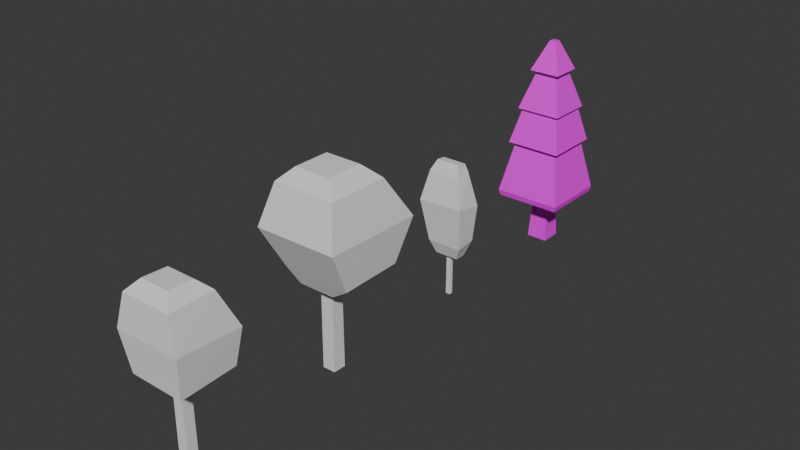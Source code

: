 # Source: Trees.blend  (saved by Blender 4.3.34; exported with 4.5.12 LTS)
import bpy
from mathutils import Matrix  # noqa: F401  (used for matrix-valued properties, if any)

bpy.ops.wm.read_factory_settings(use_empty=True)
scene = bpy.context.scene
scene.name = 'Scene'

# ---- collections
col_collection = bpy.data.collections.new('Collection'); scene.collection.children.link(col_collection)

# ---- images (referenced by path relative to the original .blend; pixels are not part of the script)
import os
ASSET_DIR = os.environ.get("B2B_ASSET_DIR", "")  # directory of the original .blend (textures are referenced by path, not embedded)
HERE = os.path.dirname(os.path.abspath(__file__))  # packed textures are extracted next to this script under _unpacked/

def load_image(name, relpath, width, height, colorspace="sRGB"):
    """Load a texture the original file referenced (path relative to the .blend, or extracted next to this script)."""
    p = next((c for c in (os.path.join(HERE, relpath), os.path.join(ASSET_DIR, relpath)) if relpath and os.path.exists(c)), "")
    if p:
        img = bpy.data.images.load(p, check_existing=True)
        img.name = name
    else:  # same state as the original file: an image datablock whose file is absent (Cycles renders it pink)
        img = bpy.data.images.new(name, width, height)
        img.source = "FILE"
        img.filepath = "//" + (relpath or name)
    img.colorspace_settings.name = colorspace
    return img
img_tree = load_image('Tree', 'Tree.bmp', 1024, 1024, 'sRGB')

# ---- materials (node trees are filled in below, after node groups)
mat_material = bpy.data.materials.new('Material')

# ---- material node trees
mat_material.use_nodes = True; mat_material.node_tree.nodes.clear()
_N = mat_material.node_tree.nodes; _L = mat_material.node_tree.links
n0 = _N.new('ShaderNodeBsdfPrincipled'); n0.name = 'Principled BSDF'; n0.location = (10, 300)
n1 = _N.new('ShaderNodeOutputMaterial'); n1.name = 'Material Output'; n1.location = (300, 300)
n2 = _N.new('ShaderNodeTexImage'); n2.name = 'Image Texture'; n2.location = (-280, 280)
n2.image = img_tree
_L.new(n0.outputs[0], n1.inputs[0])
_L.new(n2.outputs[0], n0.inputs[0])
n1.is_active_output = True

# ---- world
world_world = bpy.data.worlds.new('World'); scene.world = world_world
world_world.use_nodes = True; world_world.node_tree.nodes.clear()
_N = world_world.node_tree.nodes; _L = world_world.node_tree.links
n0 = _N.new('ShaderNodeOutputWorld'); n0.name = 'World Output'; n0.location = (300, 300)
n1 = _N.new('ShaderNodeBackground'); n1.name = 'Background'; n1.location = (10, 300)
n1.inputs[0].default_value = (0.05088, 0.05088, 0.05088, 1.0)
_L.new(n1.outputs[0], n0.inputs[0])
n0.is_active_output = True
world_world.color = (0.05088, 0.05088, 0.05088)
world_world.sun_shadow_jitter_overblur = 0.0

# ---- meshes
me_cube_001 = bpy.data.meshes.new('Cube.001')
me_cube_001.from_pydata([(-0.2327, -0.2327, -0.02983), (-0.1779, -0.1779, 0.8994), (-0.2327, 0.2327, -0.02983), (-0.1779, 0.1779, 0.8994), (0.2327, -0.2327, -0.02983), (0.1779, -0.1779, 0.8994), (0.2327, 0.2327, -0.02983), (0.1779, 0.1779, 0.8994), (-0.7153, -0.7153, 1.024), (-0.7153, 0.7153, 1.024), (0.7153, 0.7153, 1.024), (0.7153, -0.7153, 1.024), (-0.07261, -0.07261, 4.574), (-0.07261, 0.07261, 4.574), (0.07261, 0.07261, 4.574), (0.07261, -0.07261, 4.574), (0.7421, 0.7421, 1.149), (0.7421, -0.7421, 1.149), (-0.7421, -0.7421, 1.149), (-0.7421, 0.7421, 1.149), (0.497, 0.497, 3.079), (-0.497, -0.497, 3.079), (0.497, -0.497, 3.079), (-0.497, 0.497, 3.079), (0.4235, -0.4235, 3.079), (-0.4235, 0.4235, 3.079), (0.4235, 0.4235, 3.079), (-0.4235, -0.4235, 3.079), (0.3427, 0.3427, 3.932), (-0.3427, -0.3427, 3.932), (0.3427, -0.3427, 3.932), (-0.3427, 0.3427, 3.932), (0.2313, -0.2313, 3.932), (-0.2313, 0.2313, 3.932), (0.2313, 0.2313, 3.932), (-0.2313, -0.2313, 3.932), (0.6133, -0.6133, 2.293), (-0.6133, 0.6133, 2.293), (0.6133, 0.6133, 2.293), (-0.6133, -0.6133, 2.293), (0.5071, -0.5071, 2.293), (-0.5071, 0.5071, 2.293), (0.5071, 0.5071, 2.293), (-0.5071, -0.5071, 2.293)], [], [(0, 1, 3, 2), (2, 3, 7, 6), (6, 7, 5, 4), (4, 5, 1, 0), (5, 7, 10, 11), (30, 28, 14, 15), (3, 1, 8, 9), (1, 5, 11, 8), (7, 3, 9, 10), (14, 13, 12, 15), (31, 29, 12, 13), (29, 30, 15, 12), (28, 31, 13, 14), (10, 9, 19, 16), (8, 11, 17, 18), (9, 8, 18, 19), (11, 10, 16, 17), (26, 25, 23, 20), (27, 24, 22, 21), (25, 27, 21, 23), (24, 26, 20, 22), (36, 38, 26, 24), (37, 39, 27, 25), (39, 36, 24, 27), (38, 37, 25, 26), (34, 33, 31, 28), (35, 32, 30, 29), (33, 35, 29, 31), (32, 34, 28, 30), (22, 20, 34, 32), (23, 21, 35, 33), (21, 22, 32, 35), (20, 23, 33, 34), (42, 41, 37, 38), (43, 40, 36, 39), (41, 43, 39, 37), (40, 42, 38, 36), (17, 16, 42, 40), (19, 18, 43, 41), (18, 17, 40, 43), (16, 19, 41, 42)])
_uv = me_cube_001.uv_layers.new(name='UVMap')
_uv.uv.foreach_set('vector', [0.2431, 0.164, 0.2467, 0.1028, 0.2703, 0.1028, 0.2739, 0.164, 0.1534, 0.2415, 0.157, 0.1804, 0.1805, 0.1804, 0.1841, 0.2415, 0.2351, 0.2451, 0.2388, 0.1839, 0.2623, 0.1839, 0.2659, 0.2451, 0.1485, 0.1607, 0.1522, 0.09927, 0.1757, 0.09927, 0.1793, 0.1607, 0.72, 0.7928, 0.7743, 0.7928, 0.8563, 0.8748, 0.6379, 0.8748, 0.8795, 0.6546, 0.8795, 0.7592, 0.7761, 0.718, 0.7761, 0.6958, 0.7743, 0.7384, 0.72, 0.7384, 0.6379, 0.6564, 0.8563, 0.6564, 0.72, 0.7384, 0.72, 0.7928, 0.6379, 0.8748, 0.6379, 0.6564, 0.7743, 0.7928, 0.7743, 0.7384, 0.8563, 0.6564, 0.8563, 0.8748, 0.7736, 0.6534, 0.7736, 0.6755, 0.7514, 0.6755, 0.7514, 0.6534, 0.8795, 0.7592, 0.8795, 0.8638, 0.7761, 0.8226, 0.7761, 0.8004, 0.743, 0.8063, 0.743, 0.911, 0.6409, 0.8697, 0.6409, 0.8476, 0.896, 0.5028, 0.896, 0.6075, 0.7926, 0.5662, 0.7926, 0.5441, 0.8341, 0.476, 0.8341, 0.6944, 0.8159, 0.6985, 0.8159, 0.4719, 0.8814, 0.352, 0.8814, 0.5704, 0.8629, 0.5745, 0.8629, 0.3479, 0.8482, 0.3968, 0.8482, 0.6152, 0.8301, 0.6193, 0.8301, 0.3927, 0.8263, 0.4871, 0.8263, 0.7055, 0.8082, 0.7096, 0.8082, 0.483, 0.7814, 0.6434, 0.7814, 0.5141, 0.7926, 0.5028, 0.7926, 0.6546, 0.6521, 0.5141, 0.6521, 0.6434, 0.6409, 0.6546, 0.6409, 0.5028, 0.7814, 0.5141, 0.6521, 0.5141, 0.6409, 0.5028, 0.7926, 0.5028, 0.6521, 0.6434, 0.7814, 0.6434, 0.7926, 0.6546, 0.6409, 0.6546, 0.8207, 0.5928, 0.8207, 0.78, 0.6976, 0.751, 0.6976, 0.6217, 0.7982, 0.6596, 0.7982, 0.8468, 0.6751, 0.8178, 0.6751, 0.6885, 0.8276, 0.3156, 0.8276, 0.5028, 0.7051, 0.4739, 0.7051, 0.3446, 0.8027, 0.6259, 0.8027, 0.8131, 0.6796, 0.7842, 0.6796, 0.6549, 0.7688, 0.8031, 0.7688, 0.7325, 0.7858, 0.7155, 0.7858, 0.8201, 0.6982, 0.7325, 0.6982, 0.8031, 0.6812, 0.8201, 0.6812, 0.7155, 0.7688, 0.7325, 0.6982, 0.7325, 0.6812, 0.7155, 0.7858, 0.7155, 0.6982, 0.8031, 0.7688, 0.8031, 0.7858, 0.8201, 0.6812, 0.8201, 0.7761, 0.6546, 0.7761, 0.8063, 0.6409, 0.7658, 0.6409, 0.6952, 0.8492, 0.08904, 0.8492, 0.2408, 0.7139, 0.2002, 0.7139, 0.1296, 0.8434, 0.6809, 0.8434, 0.8327, 0.7092, 0.7921, 0.7092, 0.7215, 0.8377, 0.6947, 0.8377, 0.8465, 0.7025, 0.8059, 0.7025, 0.7353, 0.8005, 0.6246, 0.8005, 0.4698, 0.8167, 0.4536, 0.8167, 0.6408, 0.6457, 0.4698, 0.6457, 0.6246, 0.6294, 0.6408, 0.6294, 0.4536, 0.8005, 0.4698, 0.6457, 0.4698, 0.6294, 0.4536, 0.8167, 0.4536, 0.6457, 0.6246, 0.8005, 0.6246, 0.8167, 0.6408, 0.6294, 0.6408, 0.8082, 0.483, 0.8082, 0.7096, 0.63, 0.6737, 0.63, 0.5189, 0.8301, 0.3927, 0.8301, 0.6193, 0.6519, 0.5834, 0.6519, 0.4286, 0.8629, 0.3479, 0.8629, 0.5745, 0.6852, 0.5386, 0.6852, 0.3838, 0.8159, 0.4719, 0.8159, 0.6985, 0.6377, 0.6626, 0.6377, 0.5078])
me_cube_001.materials.append(mat_material)
me_cube_001.update()
me_cube = bpy.data.meshes.new('Cube')
me_cube.from_pydata([(-0.5596, -0.5596, 0.0), (-0.5379, -0.5379, 7.307), (-0.5596, 0.5596, 0.0), (-0.5379, 0.5379, 7.307), (0.5596, -0.5596, 0.0), (0.5379, -0.5379, 7.307), (0.5596, 0.5596, 0.0), (0.5379, 0.5379, 7.307), (-2.239, -2.239, 8.763), (-2.239, 2.944, 8.882), (3.525, 2.936, 8.838), (3.525, -2.239, 8.718), (-1.555, 1.555, 7.307), (1.555, 1.555, 7.307), (1.555, -1.555, 7.307), (-1.555, -1.555, 7.307), (-2.239, -2.917, 15.68), (-2.239, 2.239, 15.68), (3.095, 2.239, 15.68), (3.095, -2.917, 15.68), (-1.551, -1.551, 16.5), (-1.551, 1.551, 16.5), (1.551, 1.551, 16.5), (1.551, -1.551, 16.5), (3.86, 4.533, 12.15), (3.86, -3.868, 12.27), (-3.19, -3.868, 12.22), (-3.19, 4.524, 12.1)], [], [(0, 1, 3, 2), (2, 3, 7, 6), (6, 7, 5, 4), (4, 5, 1, 0), (13, 12, 9, 10), (25, 24, 18, 19), (14, 13, 10, 11), (12, 15, 8, 9), (15, 14, 11, 8), (1, 5, 14, 15), (3, 1, 15, 12), (5, 7, 13, 14), (7, 3, 12, 13), (19, 18, 22, 23), (27, 26, 16, 17), (26, 25, 19, 16), (24, 27, 17, 18), (22, 21, 20, 23), (17, 16, 20, 21), (16, 19, 23, 20), (18, 17, 21, 22), (10, 9, 27, 24), (8, 11, 25, 26), (9, 8, 26, 27), (11, 10, 24, 25)])
_uv = me_cube.uv_layers.new(name='UVMap')
_uv.uv.foreach_set('vector', [0.1503, 0.1468, 0.347, 0.1321, 0.3493, 0.1613, 0.1527, 0.1772, 0.1713, 0.2062, 0.3517, 0.1928, 0.354, 0.2219, 0.1737, 0.2365, 0.1468, 0.1166, 0.3446, 0.1018, 0.3469, 0.1309, 0.1492, 0.1469, 0.1601, 0.1766, 0.3493, 0.1624, 0.3516, 0.1916, 0.1624, 0.2069, 0.7164, 0.6534, 0.7166, 0.811, 0.6463, 0.8458, 0.6463, 0.5537, 0.7386, 0.5176, 0.7446, 0.9434, 0.5641, 0.8271, 0.5641, 0.5659, 0.874, 0.6532, 0.7164, 0.6534, 0.6463, 0.5537, 0.9085, 0.5533, 0.7123, 0.9503, 0.5689, 0.8847, 0.5694, 0.8002, 0.8108, 0.9039, 0.851, 0.9346, 0.6933, 0.9346, 0.5935, 0.8562, 0.8856, 0.854, 0.8226, 0.7593, 0.8225, 0.7048, 0.874, 0.6532, 0.8743, 0.8108, 0.7681, 0.7594, 0.8226, 0.7593, 0.8743, 0.8108, 0.7166, 0.811, 0.8225, 0.7048, 0.768, 0.7049, 0.7164, 0.6534, 0.874, 0.6532, 0.768, 0.7049, 0.7681, 0.7594, 0.7166, 0.811, 0.7164, 0.6534, 0.6354, 0.6303, 0.8872, 0.6303, 0.8648, 0.7085, 0.7133, 0.7085, 0.9532, 0.7848, 0.5689, 0.6026, 0.6831, 0.469, 0.9208, 0.5776, 0.9338, 0.6623, 0.5765, 0.6602, 0.6153, 0.5085, 0.8857, 0.5085, 0.9138, 0.7929, 0.5565, 0.7971, 0.6033, 0.5838, 0.8736, 0.5821, 0.8648, 0.7085, 0.8648, 0.8658, 0.7133, 0.8658, 0.7133, 0.7085, 0.9208, 0.5776, 0.6831, 0.469, 0.7618, 0.4635, 0.9048, 0.5289, 0.6354, 0.9006, 0.6354, 0.6303, 0.7133, 0.7085, 0.7133, 0.8658, 0.8736, 0.5821, 0.6033, 0.5838, 0.6378, 0.5312, 0.7951, 0.5302, 0.8974, 0.9122, 0.6053, 0.9122, 0.5565, 0.7971, 0.9138, 0.7929, 0.8856, 0.854, 0.5935, 0.8562, 0.5765, 0.6602, 0.9338, 0.6623, 0.8108, 0.9039, 0.5694, 0.8002, 0.5689, 0.6026, 0.9532, 0.7848, 0.9176, 0.6002, 0.9115, 0.8624, 0.7446, 0.9434, 0.7386, 0.5176])
me_cube.update()
me_cube_003 = bpy.data.meshes.new('Cube.003')
me_cube_003.from_pydata([(-0.5596, -0.5596, 0.0), (-0.5379, -0.5379, 7.307), (-0.5596, 0.5596, 0.0), (-0.5379, 0.5379, 7.307), (0.5596, -0.5596, 0.0), (0.5379, -0.5379, 7.307), (0.5596, 0.5596, 0.0), (0.5379, 0.5379, 7.307), (-2.239, -2.913, 8.612), (-2.239, 2.944, 8.882), (3.525, 2.936, 8.838), (3.525, -2.929, 8.569), (-1.555, 1.555, 7.307), (1.555, 1.555, 7.307), (1.555, -1.555, 7.307), (-1.555, -1.555, 7.307), (-2.239, -2.917, 15.68), (-2.239, 1.753, 15.79), (3.095, 1.753, 15.79), (3.095, -2.917, 15.68), (-1.551, -1.551, 16.5), (-1.551, 1.095, 16.39), (1.551, 1.095, 16.39), (1.551, -1.551, 16.5), (3.86, 3.59, 12.15), (3.86, -3.177, 12.42), (-3.19, -3.194, 12.37), (-3.19, 3.582, 12.1)], [], [(0, 1, 3, 2), (2, 3, 7, 6), (6, 7, 5, 4), (4, 5, 1, 0), (13, 12, 9, 10), (25, 24, 18, 19), (14, 13, 10, 11), (12, 15, 8, 9), (15, 14, 11, 8), (1, 5, 14, 15), (3, 1, 15, 12), (5, 7, 13, 14), (7, 3, 12, 13), (19, 18, 22, 23), (27, 26, 16, 17), (26, 25, 19, 16), (24, 27, 17, 18), (22, 21, 20, 23), (17, 16, 20, 21), (16, 19, 23, 20), (18, 17, 21, 22), (10, 9, 27, 24), (8, 11, 25, 26), (9, 8, 26, 27), (11, 10, 24, 25)])
_uv = me_cube_003.uv_layers.new(name='UVMap')
_uv.uv.foreach_set('vector', [0.1503, 0.1468, 0.347, 0.1321, 0.3493, 0.1613, 0.1527, 0.1772, 0.1713, 0.2062, 0.3517, 0.1928, 0.354, 0.2219, 0.1737, 0.2365, 0.1468, 0.1166, 0.3446, 0.1018, 0.3469, 0.1309, 0.1492, 0.1469, 0.1601, 0.1766, 0.3493, 0.1624, 0.3516, 0.1916, 0.1624, 0.2069, 0.7164, 0.6534, 0.7166, 0.811, 0.6463, 0.8458, 0.6463, 0.5537, 0.7386, 0.5176, 0.7446, 0.9434, 0.5641, 0.8271, 0.5641, 0.5659, 0.874, 0.6532, 0.7164, 0.6534, 0.6463, 0.5537, 0.9085, 0.5533, 0.7123, 0.9503, 0.5689, 0.8847, 0.5694, 0.8002, 0.8108, 0.9039, 0.851, 0.9346, 0.6933, 0.9346, 0.5935, 0.8562, 0.8856, 0.854, 0.8226, 0.7593, 0.8225, 0.7048, 0.874, 0.6532, 0.8743, 0.8108, 0.7681, 0.7594, 0.8226, 0.7593, 0.8743, 0.8108, 0.7166, 0.811, 0.8225, 0.7048, 0.768, 0.7049, 0.7164, 0.6534, 0.874, 0.6532, 0.768, 0.7049, 0.7681, 0.7594, 0.7166, 0.811, 0.7164, 0.6534, 0.6354, 0.6303, 0.8872, 0.6303, 0.8648, 0.7085, 0.7133, 0.7085, 0.9532, 0.7848, 0.5689, 0.6026, 0.6831, 0.469, 0.9208, 0.5776, 0.9338, 0.6623, 0.5765, 0.6602, 0.6153, 0.5085, 0.8857, 0.5085, 0.9138, 0.7929, 0.5565, 0.7971, 0.6033, 0.5838, 0.8736, 0.5821, 0.8648, 0.7085, 0.8648, 0.8658, 0.7133, 0.8658, 0.7133, 0.7085, 0.9208, 0.5776, 0.6831, 0.469, 0.7618, 0.4635, 0.9048, 0.5289, 0.6354, 0.9006, 0.6354, 0.6303, 0.7133, 0.7085, 0.7133, 0.8658, 0.8736, 0.5821, 0.6033, 0.5838, 0.6378, 0.5312, 0.7951, 0.5302, 0.8974, 0.9122, 0.6053, 0.9122, 0.5565, 0.7971, 0.9138, 0.7929, 0.8856, 0.854, 0.5935, 0.8562, 0.5765, 0.6602, 0.9338, 0.6623, 0.8108, 0.9039, 0.5694, 0.8002, 0.5689, 0.6026, 0.9532, 0.7848, 0.9176, 0.6002, 0.9115, 0.8624, 0.7446, 0.9434, 0.7386, 0.5176])
me_cube_003.update()
me_cube_004 = bpy.data.meshes.new('Cube.004')
me_cube_004.from_pydata([(-0.2956, -0.5596, 0.0), (-0.2841, -0.5379, 4.115), (-0.2956, 0.5596, 0.0), (-0.2841, 0.5379, 4.115), (0.2956, -0.5596, 0.0), (0.2841, -0.5379, 4.115), (0.2956, 0.5596, 0.0), (0.2841, 0.5379, 4.115), (-2.239, -2.913, 5.42), (-2.239, 2.944, 5.69), (2.332, 2.936, 5.655), (2.285, -2.929, 5.393), (-1.555, 1.555, 4.115), (1.555, 1.555, 4.115), (1.555, -1.555, 4.115), (-1.555, -1.555, 4.115), (-2.239, -2.815, 12.3), (-2.239, 1.753, 12.6), (1.83, 1.753, 12.43), (1.853, -2.875, 12.15), (-1.551, -1.551, 13.31), (-1.551, 1.095, 13.2), (1.551, 1.095, 13.2), (1.551, -1.551, 13.31), (2.74, 3.59, 9.106), (2.731, -4.206, 9.544), (-3.19, -4.292, 9.373), (-3.19, 3.582, 8.911)], [], [(0, 1, 3, 2), (2, 3, 7, 6), (6, 7, 5, 4), (4, 5, 1, 0), (13, 12, 9, 10), (25, 24, 18, 19), (14, 13, 10, 11), (12, 15, 8, 9), (15, 14, 11, 8), (1, 5, 14, 15), (3, 1, 15, 12), (5, 7, 13, 14), (7, 3, 12, 13), (19, 18, 22, 23), (27, 26, 16, 17), (26, 25, 19, 16), (24, 27, 17, 18), (22, 21, 20, 23), (17, 16, 20, 21), (16, 19, 23, 20), (18, 17, 21, 22), (10, 9, 27, 24), (8, 11, 25, 26), (9, 8, 26, 27), (11, 10, 24, 25)])
_uv = me_cube_004.uv_layers.new(name='UVMap')
_uv.uv.foreach_set('vector', [0.1503, 0.1468, 0.347, 0.1321, 0.3493, 0.1613, 0.1527, 0.1772, 0.1713, 0.2062, 0.3517, 0.1928, 0.354, 0.2219, 0.1737, 0.2365, 0.1468, 0.1166, 0.3446, 0.1018, 0.3469, 0.1309, 0.1492, 0.1469, 0.1601, 0.1766, 0.3493, 0.1624, 0.3516, 0.1916, 0.1624, 0.2069, 0.7164, 0.6534, 0.7166, 0.811, 0.6463, 0.8458, 0.6463, 0.5537, 0.7386, 0.5176, 0.7446, 0.9434, 0.5641, 0.8271, 0.5641, 0.5659, 0.874, 0.6532, 0.7164, 0.6534, 0.6463, 0.5537, 0.9085, 0.5533, 0.7123, 0.9503, 0.5689, 0.8847, 0.5694, 0.8002, 0.8108, 0.9039, 0.851, 0.9346, 0.6933, 0.9346, 0.5935, 0.8562, 0.8856, 0.854, 0.8226, 0.7593, 0.8225, 0.7048, 0.874, 0.6532, 0.8743, 0.8108, 0.7681, 0.7594, 0.8226, 0.7593, 0.8743, 0.8108, 0.7166, 0.811, 0.8225, 0.7048, 0.768, 0.7049, 0.7164, 0.6534, 0.874, 0.6532, 0.768, 0.7049, 0.7681, 0.7594, 0.7166, 0.811, 0.7164, 0.6534, 0.6354, 0.6303, 0.8872, 0.6303, 0.8648, 0.7085, 0.7133, 0.7085, 0.9532, 0.7848, 0.5689, 0.6026, 0.6831, 0.469, 0.9208, 0.5776, 0.9338, 0.6623, 0.5765, 0.6602, 0.6153, 0.5085, 0.8857, 0.5085, 0.9138, 0.7929, 0.5565, 0.7971, 0.6033, 0.5838, 0.8736, 0.5821, 0.8648, 0.7085, 0.8648, 0.8658, 0.7133, 0.8658, 0.7133, 0.7085, 0.9208, 0.5776, 0.6831, 0.469, 0.7618, 0.4635, 0.9048, 0.5289, 0.6354, 0.9006, 0.6354, 0.6303, 0.7133, 0.7085, 0.7133, 0.8658, 0.8736, 0.5821, 0.6033, 0.5838, 0.6378, 0.5312, 0.7951, 0.5302, 0.8974, 0.9122, 0.6053, 0.9122, 0.5565, 0.7971, 0.9138, 0.7929, 0.8856, 0.854, 0.5935, 0.8562, 0.5765, 0.6602, 0.9338, 0.6623, 0.8108, 0.9039, 0.5694, 0.8002, 0.5689, 0.6026, 0.9532, 0.7848, 0.9176, 0.6002, 0.9115, 0.8624, 0.7446, 0.9434, 0.7386, 0.5176])
me_cube_004.update()

# ---- objects
ob_tree04 = bpy.data.objects.new('Tree04', me_cube_001)
ob_tree02 = bpy.data.objects.new('Tree02', me_cube)
ob_tree01 = bpy.data.objects.new('Tree01', me_cube_003)
ob_tree03 = bpy.data.objects.new('Tree03', me_cube_004)

# ---- transforms, parenting, visibility, modifiers, constraints
ob_tree04.location = (0.0, 4.0, 0.0)
ob_tree04.scale = (0.2857, 0.2857, 0.2857)
ob_tree02.location = (0.0, 2.0, 0.0)
ob_tree02.scale = (0.071, 0.071, 0.071)
ob_tree01.location = (0.0, 1.0, 0.0)
ob_tree01.scale = (0.05625, 0.05527, 0.06002)
ob_tree03.location = (0.0, 3.0, 0.0)
ob_tree03.scale = (0.04749, 0.02127, 0.06438)

# ---- collection membership
col_collection.objects.link(ob_tree04)
col_collection.objects.link(ob_tree02)
col_collection.objects.link(ob_tree01)
col_collection.objects.link(ob_tree03)

# ---- scene / render settings (as saved in the file)
scene.frame_start = 1; scene.frame_end = 250; scene.frame_set(1)
scene.render.engine = 'BLENDER_EEVEE_NEXT'
bpy.context.view_layer.update()

# ---- added for rendering (the .blend has no active camera and no usable light): camera, sun
cam_auto = bpy.data.cameras.new('AutoCamera')
cam_auto.lens = 50.0
cam_auto.sensor_width = 36.0
cam_auto.clip_end = 1000.0
ob_auto_camera = bpy.data.objects.new('AutoCamera', cam_auto)
scene.collection.objects.link(ob_auto_camera)
ob_auto_camera.location = (3.4186, -1.55602, 3.365)
ob_auto_camera.rotation_euler = (1.09748, -7.21219e-08, 0.694738)
scene.camera = ob_auto_camera
light_auto_sun = bpy.data.lights.new('AutoSun', 'SUN')
light_auto_sun.energy = 3.0
light_auto_sun.angle = 0.0523599
ob_auto_sun = bpy.data.objects.new('AutoSun', light_auto_sun)
scene.collection.objects.link(ob_auto_sun)
ob_auto_sun.rotation_euler = (0.872665, 0.174533, 0.523599)
bpy.context.view_layer.update()
